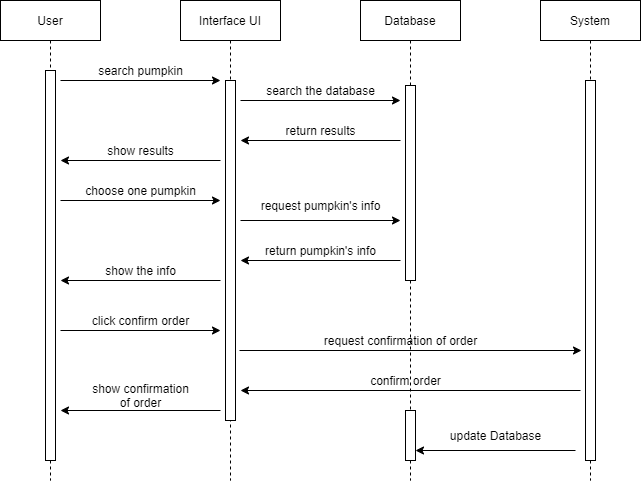

The diagram above was exported from draw.io. Its source (the exported page's mxGraphModel, read from the mxfile embedded in the PNG):
<mxGraphModel dx="868" dy="450" grid="1" gridSize="10" guides="1" tooltips="1" connect="1" arrows="1" fold="1" page="1" pageScale="1" pageWidth="850" pageHeight="1100" math="0" shadow="0">
  <root>
    <mxCell id="0" />
    <mxCell id="1" parent="0" />
    <mxCell id="3nuBFxr9cyL0pnOWT2aG-1" value="User" style="shape=umlLifeline;perimeter=lifelinePerimeter;container=1;collapsible=0;recursiveResize=0;rounded=0;shadow=0;strokeWidth=1;" parent="1" vertex="1">
      <mxGeometry x="120" y="80" width="100" height="480" as="geometry" />
    </mxCell>
    <mxCell id="3nuBFxr9cyL0pnOWT2aG-2" value="" style="points=[];perimeter=orthogonalPerimeter;rounded=0;shadow=0;strokeWidth=1;" parent="3nuBFxr9cyL0pnOWT2aG-1" vertex="1">
      <mxGeometry x="45" y="70" width="10" height="390" as="geometry" />
    </mxCell>
    <mxCell id="3nuBFxr9cyL0pnOWT2aG-5" value="Interface UI" style="shape=umlLifeline;perimeter=lifelinePerimeter;container=1;collapsible=0;recursiveResize=0;rounded=0;shadow=0;strokeWidth=1;" parent="1" vertex="1">
      <mxGeometry x="300" y="80" width="100" height="480" as="geometry" />
    </mxCell>
    <mxCell id="3nuBFxr9cyL0pnOWT2aG-6" value="" style="points=[];perimeter=orthogonalPerimeter;rounded=0;shadow=0;strokeWidth=1;" parent="3nuBFxr9cyL0pnOWT2aG-5" vertex="1">
      <mxGeometry x="45" y="80" width="10" height="340" as="geometry" />
    </mxCell>
    <mxCell id="agDATrAt051zUnTwJBfb-1" value="Database" style="shape=umlLifeline;perimeter=lifelinePerimeter;container=1;collapsible=0;recursiveResize=0;rounded=0;shadow=0;strokeWidth=1;" vertex="1" parent="1">
      <mxGeometry x="480" y="80" width="100" height="480" as="geometry" />
    </mxCell>
    <mxCell id="agDATrAt051zUnTwJBfb-2" value="" style="points=[];perimeter=orthogonalPerimeter;rounded=0;shadow=0;strokeWidth=1;" vertex="1" parent="agDATrAt051zUnTwJBfb-1">
      <mxGeometry x="45" y="85" width="10" height="195" as="geometry" />
    </mxCell>
    <mxCell id="agDATrAt051zUnTwJBfb-33" value="confirm order" style="text;html=1;resizable=0;autosize=1;align=center;verticalAlign=middle;points=[];fillColor=none;strokeColor=none;rounded=0;" vertex="1" parent="agDATrAt051zUnTwJBfb-1">
      <mxGeometry y="370" width="90" height="20" as="geometry" />
    </mxCell>
    <mxCell id="agDATrAt051zUnTwJBfb-3" value="System" style="shape=umlLifeline;perimeter=lifelinePerimeter;container=1;collapsible=0;recursiveResize=0;rounded=0;shadow=0;strokeWidth=1;" vertex="1" parent="1">
      <mxGeometry x="660" y="80" width="100" height="480" as="geometry" />
    </mxCell>
    <mxCell id="agDATrAt051zUnTwJBfb-4" value="" style="points=[];perimeter=orthogonalPerimeter;rounded=0;shadow=0;strokeWidth=1;" vertex="1" parent="agDATrAt051zUnTwJBfb-3">
      <mxGeometry x="45" y="80" width="10" height="380" as="geometry" />
    </mxCell>
    <mxCell id="agDATrAt051zUnTwJBfb-5" value="" style="endArrow=classic;html=1;" edge="1" parent="1">
      <mxGeometry width="50" height="50" relative="1" as="geometry">
        <mxPoint x="360" y="180" as="sourcePoint" />
        <mxPoint x="520" y="180" as="targetPoint" />
      </mxGeometry>
    </mxCell>
    <mxCell id="agDATrAt051zUnTwJBfb-6" value="search the database" style="text;html=1;resizable=0;autosize=1;align=center;verticalAlign=middle;points=[];fillColor=none;strokeColor=none;rounded=0;" vertex="1" parent="1">
      <mxGeometry x="380" y="160" width="120" height="20" as="geometry" />
    </mxCell>
    <mxCell id="agDATrAt051zUnTwJBfb-7" value="" style="endArrow=classic;html=1;" edge="1" parent="1">
      <mxGeometry width="50" height="50" relative="1" as="geometry">
        <mxPoint x="520" y="220" as="sourcePoint" />
        <mxPoint x="360" y="220" as="targetPoint" />
      </mxGeometry>
    </mxCell>
    <mxCell id="agDATrAt051zUnTwJBfb-8" value="return results" style="text;html=1;resizable=0;autosize=1;align=center;verticalAlign=middle;points=[];fillColor=none;strokeColor=none;rounded=0;" vertex="1" parent="1">
      <mxGeometry x="395" y="200" width="90" height="20" as="geometry" />
    </mxCell>
    <mxCell id="agDATrAt051zUnTwJBfb-10" value="" style="endArrow=classic;html=1;" edge="1" parent="1">
      <mxGeometry width="50" height="50" relative="1" as="geometry">
        <mxPoint x="340" y="240" as="sourcePoint" />
        <mxPoint x="180" y="240" as="targetPoint" />
      </mxGeometry>
    </mxCell>
    <mxCell id="agDATrAt051zUnTwJBfb-11" value="show results" style="text;html=1;resizable=0;autosize=1;align=center;verticalAlign=middle;points=[];fillColor=none;strokeColor=none;rounded=0;" vertex="1" parent="1">
      <mxGeometry x="220" y="220" width="80" height="20" as="geometry" />
    </mxCell>
    <mxCell id="agDATrAt051zUnTwJBfb-12" value="search pumpkin" style="text;html=1;resizable=0;autosize=1;align=center;verticalAlign=middle;points=[];fillColor=none;strokeColor=none;rounded=0;" vertex="1" parent="1">
      <mxGeometry x="210" y="140" width="100" height="20" as="geometry" />
    </mxCell>
    <mxCell id="agDATrAt051zUnTwJBfb-13" value="" style="endArrow=classic;html=1;" edge="1" parent="1">
      <mxGeometry width="50" height="50" relative="1" as="geometry">
        <mxPoint x="180" y="160" as="sourcePoint" />
        <mxPoint x="340" y="160" as="targetPoint" />
      </mxGeometry>
    </mxCell>
    <mxCell id="agDATrAt051zUnTwJBfb-15" value="" style="endArrow=classic;html=1;" edge="1" parent="1">
      <mxGeometry width="50" height="50" relative="1" as="geometry">
        <mxPoint x="180" y="280" as="sourcePoint" />
        <mxPoint x="340" y="280" as="targetPoint" />
      </mxGeometry>
    </mxCell>
    <mxCell id="agDATrAt051zUnTwJBfb-16" value="choose one pumpkin" style="text;html=1;resizable=0;autosize=1;align=center;verticalAlign=middle;points=[];fillColor=none;strokeColor=none;rounded=0;" vertex="1" parent="1">
      <mxGeometry x="195" y="260" width="130" height="20" as="geometry" />
    </mxCell>
    <mxCell id="agDATrAt051zUnTwJBfb-17" value="" style="endArrow=classic;html=1;" edge="1" parent="1">
      <mxGeometry width="50" height="50" relative="1" as="geometry">
        <mxPoint x="360" y="300" as="sourcePoint" />
        <mxPoint x="520" y="300" as="targetPoint" />
      </mxGeometry>
    </mxCell>
    <mxCell id="agDATrAt051zUnTwJBfb-18" value="request pumpkin's info" style="text;html=1;resizable=0;autosize=1;align=center;verticalAlign=middle;points=[];fillColor=none;strokeColor=none;rounded=0;" vertex="1" parent="1">
      <mxGeometry x="370" y="275" width="140" height="20" as="geometry" />
    </mxCell>
    <mxCell id="agDATrAt051zUnTwJBfb-19" value="" style="endArrow=classic;html=1;" edge="1" parent="1">
      <mxGeometry width="50" height="50" relative="1" as="geometry">
        <mxPoint x="520" y="340" as="sourcePoint" />
        <mxPoint x="360" y="340" as="targetPoint" />
      </mxGeometry>
    </mxCell>
    <mxCell id="agDATrAt051zUnTwJBfb-23" value="return pumpkin's info" style="text;html=1;resizable=0;autosize=1;align=center;verticalAlign=middle;points=[];fillColor=none;strokeColor=none;rounded=0;" vertex="1" parent="1">
      <mxGeometry x="375" y="320" width="130" height="20" as="geometry" />
    </mxCell>
    <mxCell id="agDATrAt051zUnTwJBfb-24" value="" style="endArrow=classic;html=1;" edge="1" parent="1">
      <mxGeometry width="50" height="50" relative="1" as="geometry">
        <mxPoint x="340" y="360" as="sourcePoint" />
        <mxPoint x="180" y="360" as="targetPoint" />
      </mxGeometry>
    </mxCell>
    <mxCell id="agDATrAt051zUnTwJBfb-25" value="show the info" style="text;html=1;resizable=0;autosize=1;align=center;verticalAlign=middle;points=[];fillColor=none;strokeColor=none;rounded=0;" vertex="1" parent="1">
      <mxGeometry x="215" y="340" width="90" height="20" as="geometry" />
    </mxCell>
    <mxCell id="agDATrAt051zUnTwJBfb-28" value="" style="endArrow=classic;html=1;" edge="1" parent="1">
      <mxGeometry width="50" height="50" relative="1" as="geometry">
        <mxPoint x="180" y="410" as="sourcePoint" />
        <mxPoint x="340" y="410" as="targetPoint" />
      </mxGeometry>
    </mxCell>
    <mxCell id="agDATrAt051zUnTwJBfb-29" value="click confirm order" style="text;html=1;resizable=0;autosize=1;align=center;verticalAlign=middle;points=[];fillColor=none;strokeColor=none;rounded=0;" vertex="1" parent="1">
      <mxGeometry x="205" y="390" width="110" height="20" as="geometry" />
    </mxCell>
    <mxCell id="agDATrAt051zUnTwJBfb-30" value="" style="endArrow=classic;html=1;" edge="1" parent="1">
      <mxGeometry width="50" height="50" relative="1" as="geometry">
        <mxPoint x="359" y="430" as="sourcePoint" />
        <mxPoint x="701" y="430" as="targetPoint" />
      </mxGeometry>
    </mxCell>
    <mxCell id="agDATrAt051zUnTwJBfb-31" value="request confirmation of order" style="text;html=1;resizable=0;autosize=1;align=center;verticalAlign=middle;points=[];fillColor=none;strokeColor=none;rounded=0;" vertex="1" parent="1">
      <mxGeometry x="435" y="410" width="170" height="20" as="geometry" />
    </mxCell>
    <mxCell id="agDATrAt051zUnTwJBfb-32" value="" style="endArrow=classic;html=1;" edge="1" parent="1">
      <mxGeometry width="50" height="50" relative="1" as="geometry">
        <mxPoint x="700" y="470" as="sourcePoint" />
        <mxPoint x="360" y="470" as="targetPoint" />
      </mxGeometry>
    </mxCell>
    <mxCell id="agDATrAt051zUnTwJBfb-34" value="" style="endArrow=classic;html=1;" edge="1" parent="1">
      <mxGeometry width="50" height="50" relative="1" as="geometry">
        <mxPoint x="340" y="490" as="sourcePoint" />
        <mxPoint x="180" y="490" as="targetPoint" />
      </mxGeometry>
    </mxCell>
    <mxCell id="agDATrAt051zUnTwJBfb-35" value="show confirmation&lt;br&gt;of order" style="text;html=1;resizable=0;autosize=1;align=center;verticalAlign=middle;points=[];fillColor=none;strokeColor=none;rounded=0;" vertex="1" parent="1">
      <mxGeometry x="205" y="460" width="110" height="30" as="geometry" />
    </mxCell>
    <mxCell id="agDATrAt051zUnTwJBfb-36" value="" style="points=[];perimeter=orthogonalPerimeter;rounded=0;shadow=0;strokeWidth=1;" vertex="1" parent="1">
      <mxGeometry x="525" y="490" width="10" height="50" as="geometry" />
    </mxCell>
    <mxCell id="agDATrAt051zUnTwJBfb-37" value="" style="endArrow=classic;html=1;" edge="1" parent="1">
      <mxGeometry width="50" height="50" relative="1" as="geometry">
        <mxPoint x="695" y="530" as="sourcePoint" />
        <mxPoint x="535" y="530" as="targetPoint" />
      </mxGeometry>
    </mxCell>
    <mxCell id="agDATrAt051zUnTwJBfb-38" value="update Database" style="text;html=1;resizable=0;autosize=1;align=center;verticalAlign=middle;points=[];fillColor=none;strokeColor=none;rounded=0;" vertex="1" parent="1">
      <mxGeometry x="560" y="505" width="110" height="20" as="geometry" />
    </mxCell>
  </root>
</mxGraphModel>